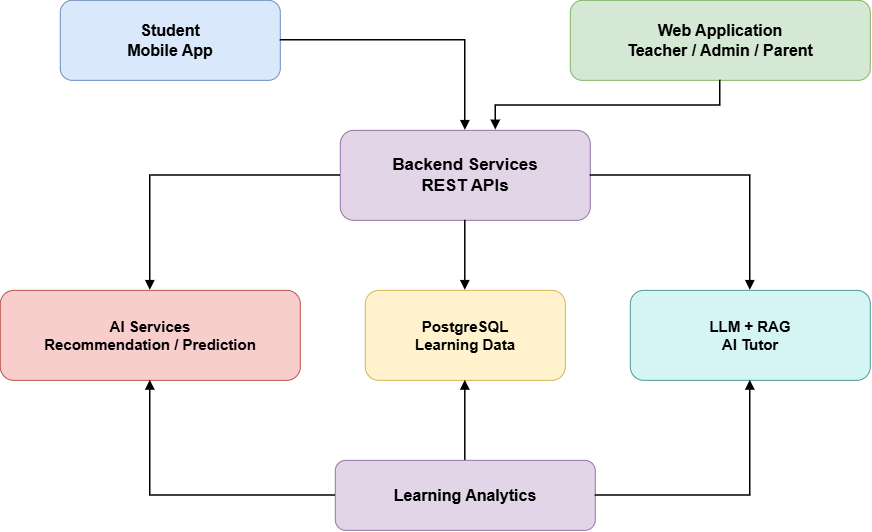

The diagram above was exported from draw.io. Its source (the exported page's mxGraphModel, read from the mxfile embedded in the PNG):
<mxGraphModel dx="1568" dy="908" grid="1" gridSize="10" guides="1" tooltips="1" connect="1" arrows="1" fold="1" page="1" pageScale="1" pageWidth="1169" pageHeight="827" math="0" shadow="0">
  <root>
    <mxCell id="0" />
    <mxCell id="1" parent="0" />
    <mxCell id="student" parent="1" style="rounded=1;whiteSpace=wrap;html=1;fillColor=#dae8fc;strokeColor=#6c8ebf;fontSize=16;fontStyle=1;spacing=8;" value="Student&#10;Mobile App" vertex="1">
      <mxGeometry height="80" width="220" x="100" y="60" as="geometry" />
    </mxCell>
    <mxCell id="web" parent="1" style="rounded=1;whiteSpace=wrap;html=1;fillColor=#d5e8d4;strokeColor=#82b366;fontSize=16;fontStyle=1;spacing=8;" value="Web Application&#10;Teacher / Admin / Parent" vertex="1">
      <mxGeometry height="80" width="300" x="610" y="60" as="geometry" />
    </mxCell>
    <mxCell id="backend" parent="1" style="rounded=1;whiteSpace=wrap;html=1;fillColor=#e1d5e7;strokeColor=#9673a6;fontSize=17;fontStyle=1;spacing=8;" value="Backend Services&#10;REST APIs" vertex="1">
      <mxGeometry height="90" width="250" x="380" y="190" as="geometry" />
    </mxCell>
    <mxCell id="ai" parent="1" style="rounded=1;whiteSpace=wrap;html=1;fillColor=#f8cecc;strokeColor=#b85450;fontSize=15;fontStyle=1;spacing=8;" value="AI Services&#10;Recommendation / Prediction" vertex="1">
      <mxGeometry height="90" width="300" x="40" y="350" as="geometry" />
    </mxCell>
    <mxCell id="postgres" parent="1" style="rounded=1;whiteSpace=wrap;html=1;fillColor=#fff2cc;strokeColor=#d6b656;fontSize=15;fontStyle=1;spacing=8;" value="PostgreSQL&#10;Learning Data" vertex="1">
      <mxGeometry height="90" width="200" x="405" y="350" as="geometry" />
    </mxCell>
    <mxCell id="llm" parent="1" style="rounded=1;whiteSpace=wrap;html=1;fillColor=#d5f5f5;strokeColor=#4d9999;fontSize=15;fontStyle=1;spacing=8;" value="LLM + RAG&#10;AI Tutor" vertex="1">
      <mxGeometry height="90" width="240" x="670" y="350" as="geometry" />
    </mxCell>
    <mxCell id="analytics" parent="1" style="rounded=1;whiteSpace=wrap;html=1;fillColor=#e1d5e7;strokeColor=#9673a6;fontSize=16;fontStyle=1;spacing=8;" value="Learning Analytics" vertex="1">
      <mxGeometry height="70" width="260" x="375" y="520" as="geometry" />
    </mxCell>
    <mxCell id="e1" edge="1" parent="1" source="student" style="edgeStyle=orthogonalEdgeStyle;rounded=0;html=1;endArrow=block;endFill=1;strokeWidth=1.5;" target="backend">
      <mxGeometry relative="1" as="geometry" />
    </mxCell>
    <mxCell id="e2" edge="1" parent="1" source="web" style="edgeStyle=orthogonalEdgeStyle;rounded=0;html=1;endArrow=block;endFill=1;strokeWidth=1.5;entryX=0.622;entryY=-0.004;entryDx=0;entryDy=0;entryPerimeter=0;" target="backend">
      <mxGeometry relative="1" as="geometry" />
    </mxCell>
    <mxCell id="e3" edge="1" parent="1" source="backend" style="edgeStyle=orthogonalEdgeStyle;rounded=0;html=1;endArrow=block;endFill=1;strokeWidth=1.5;" target="ai">
      <mxGeometry relative="1" as="geometry" />
    </mxCell>
    <mxCell id="e4" edge="1" parent="1" source="backend" style="edgeStyle=orthogonalEdgeStyle;rounded=0;html=1;endArrow=block;endFill=1;strokeWidth=1.5;" target="postgres">
      <mxGeometry relative="1" as="geometry" />
    </mxCell>
    <mxCell id="e5" edge="1" parent="1" source="backend" style="edgeStyle=orthogonalEdgeStyle;rounded=0;html=1;endArrow=block;endFill=1;strokeWidth=1.5;" target="llm">
      <mxGeometry relative="1" as="geometry" />
    </mxCell>
    <mxCell id="e6" edge="1" parent="1" source="analytics" style="edgeStyle=orthogonalEdgeStyle;rounded=0;html=1;endArrow=block;endFill=1;strokeWidth=1.5;" target="ai">
      <mxGeometry relative="1" as="geometry" />
    </mxCell>
    <mxCell id="e7" edge="1" parent="1" source="analytics" style="edgeStyle=orthogonalEdgeStyle;rounded=0;html=1;endArrow=block;endFill=1;strokeWidth=1.5;" target="postgres">
      <mxGeometry relative="1" as="geometry" />
    </mxCell>
    <mxCell id="e8" edge="1" parent="1" source="analytics" style="edgeStyle=orthogonalEdgeStyle;rounded=0;html=1;endArrow=block;endFill=1;strokeWidth=1.5;" target="llm">
      <mxGeometry relative="1" as="geometry" />
    </mxCell>
  </root>
</mxGraphModel>